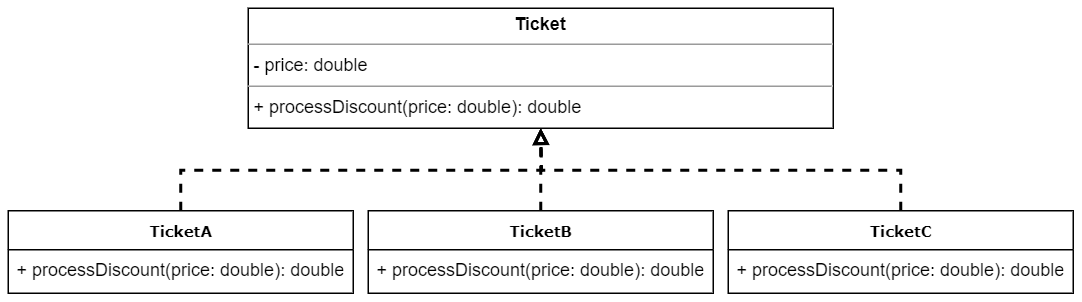

The diagram above was exported from draw.io. Its source (the exported page's mxGraphModel, read from the mxfile embedded in the PNG):
<mxGraphModel dx="988" dy="621" grid="1" gridSize="10" guides="1" tooltips="1" connect="1" arrows="1" fold="1" page="1" pageScale="1" pageWidth="827" pageHeight="1169" math="0" shadow="0">
  <root>
    <mxCell id="0" />
    <mxCell id="1" parent="0" />
    <mxCell id="-KRncWGiSFvRMwqSv6bE-2" value="&lt;p style=&quot;margin:0px;margin-top:4px;text-align:center;&quot;&gt;&lt;b style=&quot;&quot;&gt;Ticket&lt;/b&gt;&lt;/p&gt;&lt;hr size=&quot;1&quot;&gt;&lt;p style=&quot;margin:0px;margin-left:4px;&quot;&gt;&lt;span style=&quot;background-color: initial;&quot;&gt;- price: double&lt;/span&gt;&lt;/p&gt;&lt;hr size=&quot;1&quot;&gt;&lt;p style=&quot;margin:0px;margin-left:4px;&quot;&gt;&lt;span style=&quot;background-color: initial;&quot;&gt;+ processDiscount(price: double): double&lt;/span&gt;&lt;br&gt;&lt;/p&gt;&lt;div&gt;&lt;br&gt;&lt;/div&gt;" style="verticalAlign=top;align=left;overflow=fill;fontSize=12;fontFamily=Helvetica;html=1;rounded=0;shadow=0;comic=0;labelBackgroundColor=none;strokeWidth=1" vertex="1" parent="1">
      <mxGeometry x="270" y="60" width="390" height="80" as="geometry" />
    </mxCell>
    <mxCell id="-KRncWGiSFvRMwqSv6bE-4" style="edgeStyle=orthogonalEdgeStyle;rounded=0;orthogonalLoop=1;jettySize=auto;html=1;exitX=0.5;exitY=0;exitDx=0;exitDy=0;entryX=0.5;entryY=1;entryDx=0;entryDy=0;dashed=1;endArrow=block;endFill=0;strokeWidth=2;" edge="1" parent="1" source="-KRncWGiSFvRMwqSv6bE-5">
      <mxGeometry relative="1" as="geometry">
        <mxPoint x="465" y="140" as="targetPoint" />
      </mxGeometry>
    </mxCell>
    <mxCell id="-KRncWGiSFvRMwqSv6bE-5" value="&lt;b&gt;TicketA&lt;/b&gt;" style="swimlane;html=1;fontStyle=0;childLayout=stackLayout;horizontal=1;startSize=26;fillColor=none;horizontalStack=0;resizeParent=1;resizeLast=0;collapsible=1;marginBottom=0;swimlaneFillColor=#ffffff;rounded=0;shadow=0;comic=0;labelBackgroundColor=none;strokeWidth=1;fontFamily=Verdana;fontSize=10;align=center;" vertex="1" parent="1">
      <mxGeometry x="110" y="195" width="230" height="55" as="geometry">
        <mxRectangle x="350" y="42" width="90" height="30" as="alternateBounds" />
      </mxGeometry>
    </mxCell>
    <mxCell id="-KRncWGiSFvRMwqSv6bE-6" value="+ processDiscount(price: double): double" style="text;html=1;strokeColor=none;fillColor=none;align=left;verticalAlign=top;spacingLeft=4;spacingRight=4;whiteSpace=wrap;overflow=hidden;rotatable=0;points=[[0,0.5],[1,0.5]];portConstraint=eastwest;" vertex="1" parent="-KRncWGiSFvRMwqSv6bE-5">
      <mxGeometry y="26" width="230" height="26" as="geometry" />
    </mxCell>
    <mxCell id="-KRncWGiSFvRMwqSv6bE-7" style="edgeStyle=orthogonalEdgeStyle;rounded=0;orthogonalLoop=1;jettySize=auto;html=1;exitX=0.5;exitY=0;exitDx=0;exitDy=0;entryX=0.5;entryY=1;entryDx=0;entryDy=0;dashed=1;endArrow=block;endFill=0;strokeWidth=2;" edge="1" parent="1" source="-KRncWGiSFvRMwqSv6bE-8">
      <mxGeometry relative="1" as="geometry">
        <mxPoint x="465" y="140" as="targetPoint" />
      </mxGeometry>
    </mxCell>
    <mxCell id="-KRncWGiSFvRMwqSv6bE-8" value="&lt;b&gt;TicketB&lt;/b&gt;" style="swimlane;html=1;fontStyle=0;childLayout=stackLayout;horizontal=1;startSize=26;fillColor=none;horizontalStack=0;resizeParent=1;resizeLast=0;collapsible=1;marginBottom=0;swimlaneFillColor=#ffffff;rounded=0;shadow=0;comic=0;labelBackgroundColor=none;strokeWidth=1;fontFamily=Verdana;fontSize=10;align=center;" vertex="1" parent="1">
      <mxGeometry x="350" y="195" width="230" height="55" as="geometry">
        <mxRectangle x="350" y="42" width="90" height="30" as="alternateBounds" />
      </mxGeometry>
    </mxCell>
    <mxCell id="-KRncWGiSFvRMwqSv6bE-9" value="+ processDiscount(price: double): double" style="text;html=1;strokeColor=none;fillColor=none;align=left;verticalAlign=top;spacingLeft=4;spacingRight=4;whiteSpace=wrap;overflow=hidden;rotatable=0;points=[[0,0.5],[1,0.5]];portConstraint=eastwest;" vertex="1" parent="-KRncWGiSFvRMwqSv6bE-8">
      <mxGeometry y="26" width="230" height="26" as="geometry" />
    </mxCell>
    <mxCell id="-KRncWGiSFvRMwqSv6bE-10" style="edgeStyle=orthogonalEdgeStyle;rounded=0;orthogonalLoop=1;jettySize=auto;html=1;exitX=0.5;exitY=0;exitDx=0;exitDy=0;entryX=0.5;entryY=1;entryDx=0;entryDy=0;dashed=1;endArrow=block;endFill=0;strokeWidth=2;" edge="1" parent="1" source="-KRncWGiSFvRMwqSv6bE-11">
      <mxGeometry relative="1" as="geometry">
        <mxPoint x="465" y="140" as="targetPoint" />
      </mxGeometry>
    </mxCell>
    <mxCell id="-KRncWGiSFvRMwqSv6bE-11" value="&lt;b&gt;TicketC&lt;/b&gt;" style="swimlane;html=1;fontStyle=0;childLayout=stackLayout;horizontal=1;startSize=26;fillColor=none;horizontalStack=0;resizeParent=1;resizeLast=0;collapsible=1;marginBottom=0;swimlaneFillColor=#ffffff;rounded=0;shadow=0;comic=0;labelBackgroundColor=none;strokeWidth=1;fontFamily=Verdana;fontSize=10;align=center;" vertex="1" parent="1">
      <mxGeometry x="590" y="195" width="230" height="55" as="geometry">
        <mxRectangle x="350" y="42" width="90" height="30" as="alternateBounds" />
      </mxGeometry>
    </mxCell>
    <mxCell id="-KRncWGiSFvRMwqSv6bE-12" value="+ processDiscount(price: double): double" style="text;html=1;strokeColor=none;fillColor=none;align=left;verticalAlign=top;spacingLeft=4;spacingRight=4;whiteSpace=wrap;overflow=hidden;rotatable=0;points=[[0,0.5],[1,0.5]];portConstraint=eastwest;" vertex="1" parent="-KRncWGiSFvRMwqSv6bE-11">
      <mxGeometry y="26" width="230" height="26" as="geometry" />
    </mxCell>
  </root>
</mxGraphModel>